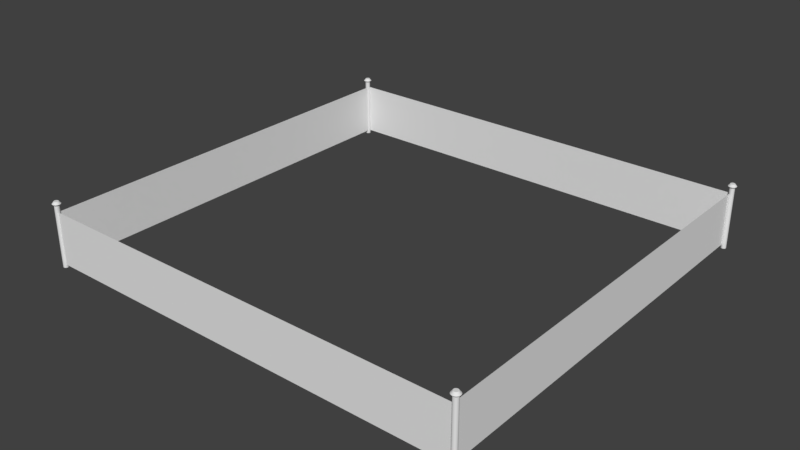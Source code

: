 # Source: Fence.blend  (saved by Blender 2.79.0; exported with 4.5.12 LTS)
import bpy
from mathutils import Matrix  # noqa: F401  (used for matrix-valued properties, if any)

bpy.ops.wm.read_factory_settings(use_empty=True)
scene = bpy.context.scene
scene.name = 'Scene'

# ---- collections
col_collection_1 = bpy.data.collections.new('Collection 1'); scene.collection.children.link(col_collection_1)

# ---- world
world_world = bpy.data.worlds.new('World'); scene.world = world_world
world_world.color = (0.05088, 0.05088, 0.05088)
world_world.use_sun_shadow = False
world_world.sun_shadow_jitter_overblur = 0.0
world_world.cycles.sampling_method = 'MANUAL'

# ---- meshes
me_plane = bpy.data.meshes.new('Plane')
me_plane.from_pydata([(-4.201, -1.788e-07, -3.97), (4.201, -1.788e-07, -3.97), (-4.201, 1.0, -3.97), (4.201, 1.0, -3.97), (-4.201, -1.788e-07, 3.97), (4.201, -1.788e-07, 3.97), (-4.201, 1.0, 3.97), (4.201, 1.0, 3.97), (-4.177, 1.768e-07, 3.959), (-4.177, -1.693e-07, -3.959), (-4.177, 1.0, 3.959), (-4.177, 1.0, -3.959), (4.177, -1.883e-07, 3.959), (4.177, -5.345e-07, -3.959), (4.177, 1.0, 3.959), (4.177, 1.0, -3.959)], [], [(0, 1, 3, 2), (4, 6, 7, 5), (8, 9, 11, 10), (12, 14, 15, 13)])
_uv = me_plane.uv_layers.new(name='UVMap')
_uv.uv.foreach_set('vector', [0.2793, 0.5, 0.7207, 0.5, 0.7207, 0.5525, 0.2793, 0.5525, 0.2793, 0.5, 0.2793, 0.5525, 0.7207, 0.5525, 0.7207, 0.5, 0.292, 0.5, 0.708, 0.5, 0.708, 0.5525, 0.292, 0.5525, 0.292, 0.5, 0.292, 0.5525, 0.708, 0.5525, 0.708, 0.5])
me_plane.use_remesh_preserve_volume = False
me_plane.use_remesh_preserve_attributes = False
me_plane.use_mirror_vertex_groups = False
me_plane.update()
me_cylinder = bpy.data.meshes.new('Cylinder')
me_cylinder.from_pydata([(53.83, 51.25, -0.07755), (53.83, 51.25, 1.395), (53.95, 51.24, -0.07755), (53.95, 51.24, 1.395), (54.07, 51.21, -0.07755), (54.07, 51.21, 1.395), (54.17, 51.15, -0.07755), (54.17, 51.15, 1.395), (54.27, 51.07, -0.07755), (54.27, 51.07, 1.395), (54.35, 50.98, -0.07755), (54.35, 50.98, 1.395), (54.4, 50.87, -0.07755), (54.4, 50.87, 1.395), (54.44, 50.75, -0.07755), (54.44, 50.75, 1.395), (54.45, 50.63, -0.07755), (54.45, 50.63, 1.395), (54.44, 50.51, -0.07755), (54.44, 50.51, 1.395), (54.4, 50.4, -0.07755), (54.4, 50.4, 1.395), (54.35, 50.29, -0.07755), (54.35, 50.29, 1.395), (54.27, 50.19, -0.07755), (54.27, 50.19, 1.395), (54.17, 50.12, -0.07755), (54.17, 50.12, 1.395), (54.07, 50.06, -0.07755), (54.07, 50.06, 1.395), (53.95, 50.02, -0.07755), (53.95, 50.02, 1.395), (53.83, 50.01, -0.07755), (53.83, 50.01, 1.395), (53.71, 50.02, -0.07755), (53.71, 50.02, 1.395), (53.59, 50.06, -0.07755), (53.59, 50.06, 1.395), (53.48, 50.12, -0.07755), (53.48, 50.12, 1.395), (53.39, 50.19, -0.07755), (53.39, 50.19, 1.395), (53.31, 50.29, -0.07755), (53.31, 50.29, 1.395), (53.26, 50.4, -0.07755), (53.26, 50.4, 1.395), (53.22, 50.51, -0.07755), (53.22, 50.51, 1.395), (53.21, 50.63, -0.07755), (53.21, 50.63, 1.395), (53.22, 50.75, -0.07755), (53.22, 50.75, 1.395), (53.26, 50.87, -0.07755), (53.26, 50.87, 1.395), (53.31, 50.98, -0.07755), (53.31, 50.98, 1.395), (53.39, 51.07, -0.07755), (53.39, 51.07, 1.395), (53.48, 51.15, -0.07755), (53.48, 51.15, 1.395), (53.59, 51.21, -0.07755), (53.59, 51.21, 1.395), (53.71, 51.24, -0.07755), (53.71, 51.24, 1.395), (53.94, 51.18, 1.49), (54.02, 51.61, 1.436), (53.83, 51.63, 1.436), (53.83, 51.19, 1.49), (54.04, 51.15, 1.49), (54.21, 51.56, 1.436), (54.14, 51.1, 1.49), (54.38, 51.46, 1.436), (54.22, 51.03, 1.49), (54.54, 51.34, 1.436), (54.29, 50.94, 1.49), (54.66, 51.19, 1.436), (54.34, 50.85, 1.49), (54.75, 51.02, 1.436), (54.37, 50.74, 1.49), (54.81, 50.83, 1.436), (54.39, 50.63, 1.49), (54.83, 50.63, 1.436), (54.37, 50.52, 1.49), (54.81, 50.44, 1.436), (54.34, 50.42, 1.49), (54.75, 50.25, 1.436), (54.29, 50.32, 1.49), (54.66, 50.08, 1.436), (54.22, 50.24, 1.49), (54.54, 49.93, 1.436), (54.14, 50.17, 1.49), (54.38, 49.8, 1.436), (54.04, 50.12, 1.49), (54.21, 49.71, 1.436), (53.94, 50.09, 1.49), (54.02, 49.65, 1.436), (53.83, 50.08, 1.49), (53.83, 49.63, 1.436), (53.72, 50.09, 1.49), (53.63, 49.65, 1.436), (53.62, 50.12, 1.49), (53.45, 49.71, 1.436), (53.52, 50.17, 1.49), (53.27, 49.8, 1.436), (53.44, 50.24, 1.49), (53.12, 49.93, 1.436), (53.37, 50.32, 1.49), (53.0, 50.08, 1.436), (53.32, 50.42, 1.49), (52.91, 50.25, 1.436), (53.28, 50.52, 1.49), (52.85, 50.44, 1.436), (53.27, 50.63, 1.49), (52.83, 50.63, 1.436), (53.28, 50.74, 1.49), (52.85, 50.83, 1.436), (53.32, 50.85, 1.49), (52.91, 51.02, 1.436), (53.37, 50.94, 1.49), (53.0, 51.19, 1.436), (53.44, 51.03, 1.49), (53.12, 51.34, 1.436), (53.52, 51.1, 1.49), (53.27, 51.46, 1.436), (53.62, 51.15, 1.49), (53.45, 51.56, 1.436), (53.72, 51.18, 1.49), (53.63, 51.61, 1.436), (-53.83, 51.25, -0.07755), (-53.83, 51.25, 1.395), (-53.95, 51.24, -0.07755), (-53.95, 51.24, 1.395), (-54.07, 51.21, -0.07755), (-54.07, 51.21, 1.395), (-54.17, 51.15, -0.07755), (-54.17, 51.15, 1.395), (-54.27, 51.07, -0.07755), (-54.27, 51.07, 1.395), (-54.35, 50.98, -0.07755), (-54.35, 50.98, 1.395), (-54.4, 50.87, -0.07755), (-54.4, 50.87, 1.395), (-54.44, 50.75, -0.07755), (-54.44, 50.75, 1.395), (-54.45, 50.63, -0.07755), (-54.45, 50.63, 1.395), (-54.44, 50.51, -0.07755), (-54.44, 50.51, 1.395), (-54.4, 50.4, -0.07755), (-54.4, 50.4, 1.395), (-54.35, 50.29, -0.07755), (-54.35, 50.29, 1.395), (-54.27, 50.19, -0.07755), (-54.27, 50.19, 1.395), (-54.17, 50.12, -0.07755), (-54.17, 50.12, 1.395), (-54.07, 50.06, -0.07755), (-54.07, 50.06, 1.395), (-53.95, 50.02, -0.07755), (-53.95, 50.02, 1.395), (-53.83, 50.01, -0.07755), (-53.83, 50.01, 1.395), (-53.71, 50.02, -0.07755), (-53.71, 50.02, 1.395), (-53.59, 50.06, -0.07755), (-53.59, 50.06, 1.395), (-53.48, 50.12, -0.07755), (-53.48, 50.12, 1.395), (-53.39, 50.19, -0.07755), (-53.39, 50.19, 1.395), (-53.31, 50.29, -0.07755), (-53.31, 50.29, 1.395), (-53.26, 50.4, -0.07755), (-53.26, 50.4, 1.395), (-53.22, 50.51, -0.07755), (-53.22, 50.51, 1.395), (-53.21, 50.63, -0.07755), (-53.21, 50.63, 1.395), (-53.22, 50.75, -0.07755), (-53.22, 50.75, 1.395), (-53.26, 50.87, -0.07755), (-53.26, 50.87, 1.395), (-53.31, 50.98, -0.07755), (-53.31, 50.98, 1.395), (-53.39, 51.07, -0.07755), (-53.39, 51.07, 1.395), (-53.48, 51.15, -0.07755), (-53.48, 51.15, 1.395), (-53.59, 51.21, -0.07755), (-53.59, 51.21, 1.395), (-53.71, 51.24, -0.07755), (-53.71, 51.24, 1.395), (-53.94, 51.18, 1.49), (-54.02, 51.61, 1.436), (-53.83, 51.63, 1.436), (-53.83, 51.19, 1.49), (-54.04, 51.15, 1.49), (-54.21, 51.56, 1.436), (-54.14, 51.1, 1.49), (-54.38, 51.46, 1.436), (-54.22, 51.03, 1.49), (-54.54, 51.34, 1.436), (-54.29, 50.94, 1.49), (-54.66, 51.19, 1.436), (-54.34, 50.85, 1.49), (-54.75, 51.02, 1.436), (-54.37, 50.74, 1.49), (-54.81, 50.83, 1.436), (-54.39, 50.63, 1.49), (-54.83, 50.63, 1.436), (-54.37, 50.52, 1.49), (-54.81, 50.44, 1.436), (-54.34, 50.42, 1.49), (-54.75, 50.25, 1.436), (-54.29, 50.32, 1.49), (-54.66, 50.08, 1.436), (-54.22, 50.24, 1.49), (-54.54, 49.93, 1.436), (-54.14, 50.17, 1.49), (-54.38, 49.8, 1.436), (-54.04, 50.12, 1.49), (-54.21, 49.71, 1.436), (-53.94, 50.09, 1.49), (-54.02, 49.65, 1.436), (-53.83, 50.08, 1.49), (-53.83, 49.63, 1.436), (-53.72, 50.09, 1.49), (-53.63, 49.65, 1.436), (-53.62, 50.12, 1.49), (-53.45, 49.71, 1.436), (-53.52, 50.17, 1.49), (-53.27, 49.8, 1.436), (-53.44, 50.24, 1.49), (-53.12, 49.93, 1.436), (-53.37, 50.32, 1.49), (-53.0, 50.08, 1.436), (-53.32, 50.42, 1.49), (-52.91, 50.25, 1.436), (-53.28, 50.52, 1.49), (-52.85, 50.44, 1.436), (-53.27, 50.63, 1.49), (-52.83, 50.63, 1.436), (-53.28, 50.74, 1.49), (-52.85, 50.83, 1.436), (-53.32, 50.85, 1.49), (-52.91, 51.02, 1.436), (-53.37, 50.94, 1.49), (-53.0, 51.19, 1.436), (-53.44, 51.03, 1.49), (-53.12, 51.34, 1.436), (-53.52, 51.1, 1.49), (-53.27, 51.46, 1.436), (-53.62, 51.15, 1.49), (-53.45, 51.56, 1.436), (-53.72, 51.18, 1.49), (-53.63, 51.61, 1.436), (53.83, -51.25, -0.07755), (53.83, -51.25, 1.395), (53.95, -51.24, -0.07755), (53.95, -51.24, 1.395), (54.07, -51.21, -0.07755), (54.07, -51.21, 1.395), (54.17, -51.15, -0.07755), (54.17, -51.15, 1.395), (54.27, -51.07, -0.07755), (54.27, -51.07, 1.395), (54.35, -50.98, -0.07755), (54.35, -50.98, 1.395), (54.4, -50.87, -0.07755), (54.4, -50.87, 1.395), (54.44, -50.75, -0.07755), (54.44, -50.75, 1.395), (54.45, -50.63, -0.07755), (54.45, -50.63, 1.395), (54.44, -50.51, -0.07755), (54.44, -50.51, 1.395), (54.4, -50.4, -0.07755), (54.4, -50.4, 1.395), (54.35, -50.29, -0.07755), (54.35, -50.29, 1.395), (54.27, -50.19, -0.07755), (54.27, -50.19, 1.395), (54.17, -50.12, -0.07755), (54.17, -50.12, 1.395), (54.07, -50.06, -0.07755), (54.07, -50.06, 1.395), (53.95, -50.02, -0.07755), (53.95, -50.02, 1.395), (53.83, -50.01, -0.07755), (53.83, -50.01, 1.395), (53.71, -50.02, -0.07755), (53.71, -50.02, 1.395), (53.59, -50.06, -0.07755), (53.59, -50.06, 1.395), (53.48, -50.12, -0.07755), (53.48, -50.12, 1.395), (53.39, -50.19, -0.07755), (53.39, -50.19, 1.395), (53.31, -50.29, -0.07755), (53.31, -50.29, 1.395), (53.26, -50.4, -0.07755), (53.26, -50.4, 1.395), (53.22, -50.51, -0.07755), (53.22, -50.51, 1.395), (53.21, -50.63, -0.07755), (53.21, -50.63, 1.395), (53.22, -50.75, -0.07755), (53.22, -50.75, 1.395), (53.26, -50.87, -0.07755), (53.26, -50.87, 1.395), (53.31, -50.98, -0.07755), (53.31, -50.98, 1.395), (53.39, -51.07, -0.07755), (53.39, -51.07, 1.395), (53.48, -51.15, -0.07755), (53.48, -51.15, 1.395), (53.59, -51.21, -0.07755), (53.59, -51.21, 1.395), (53.71, -51.24, -0.07755), (53.71, -51.24, 1.395), (53.94, -51.18, 1.49), (54.02, -51.61, 1.436), (53.83, -51.63, 1.436), (53.83, -51.19, 1.49), (54.04, -51.15, 1.49), (54.21, -51.56, 1.436), (54.14, -51.1, 1.49), (54.38, -51.46, 1.436), (54.22, -51.03, 1.49), (54.54, -51.34, 1.436), (54.29, -50.94, 1.49), (54.66, -51.19, 1.436), (54.34, -50.85, 1.49), (54.75, -51.02, 1.436), (54.37, -50.74, 1.49), (54.81, -50.83, 1.436), (54.39, -50.63, 1.49), (54.83, -50.63, 1.436), (54.37, -50.52, 1.49), (54.81, -50.44, 1.436), (54.34, -50.42, 1.49), (54.75, -50.25, 1.436), (54.29, -50.32, 1.49), (54.66, -50.08, 1.436), (54.22, -50.24, 1.49), (54.54, -49.93, 1.436), (54.14, -50.17, 1.49), (54.38, -49.8, 1.436), (54.04, -50.12, 1.49), (54.21, -49.71, 1.436), (53.94, -50.09, 1.49), (54.02, -49.65, 1.436), (53.83, -50.08, 1.49), (53.83, -49.63, 1.436), (53.72, -50.09, 1.49), (53.63, -49.65, 1.436), (53.62, -50.12, 1.49), (53.45, -49.71, 1.436), (53.52, -50.17, 1.49), (53.27, -49.8, 1.436), (53.44, -50.24, 1.49), (53.12, -49.93, 1.436), (53.37, -50.32, 1.49), (53.0, -50.08, 1.436), (53.32, -50.42, 1.49), (52.91, -50.25, 1.436), (53.28, -50.52, 1.49), (52.85, -50.44, 1.436), (53.27, -50.63, 1.49), (52.83, -50.63, 1.436), (53.28, -50.74, 1.49), (52.85, -50.83, 1.436), (53.32, -50.85, 1.49), (52.91, -51.02, 1.436), (53.37, -50.94, 1.49), (53.0, -51.19, 1.436), (53.44, -51.03, 1.49), (53.12, -51.34, 1.436), (53.52, -51.1, 1.49), (53.27, -51.46, 1.436), (53.62, -51.15, 1.49), (53.45, -51.56, 1.436), (53.72, -51.18, 1.49), (53.63, -51.61, 1.436), (-53.83, -51.25, -0.07755), (-53.83, -51.25, 1.395), (-53.95, -51.24, -0.07755), (-53.95, -51.24, 1.395), (-54.07, -51.21, -0.07755), (-54.07, -51.21, 1.395), (-54.17, -51.15, -0.07755), (-54.17, -51.15, 1.395), (-54.27, -51.07, -0.07755), (-54.27, -51.07, 1.395), (-54.35, -50.98, -0.07755), (-54.35, -50.98, 1.395), (-54.4, -50.87, -0.07755), (-54.4, -50.87, 1.395), (-54.44, -50.75, -0.07755), (-54.44, -50.75, 1.395), (-54.45, -50.63, -0.07755), (-54.45, -50.63, 1.395), (-54.44, -50.51, -0.07755), (-54.44, -50.51, 1.395), (-54.4, -50.4, -0.07755), (-54.4, -50.4, 1.395), (-54.35, -50.29, -0.07755), (-54.35, -50.29, 1.395), (-54.27, -50.19, -0.07755), (-54.27, -50.19, 1.395), (-54.17, -50.12, -0.07755), (-54.17, -50.12, 1.395), (-54.07, -50.06, -0.07755), (-54.07, -50.06, 1.395), (-53.95, -50.02, -0.07755), (-53.95, -50.02, 1.395), (-53.83, -50.01, -0.07755), (-53.83, -50.01, 1.395), (-53.71, -50.02, -0.07755), (-53.71, -50.02, 1.395), (-53.59, -50.06, -0.07755), (-53.59, -50.06, 1.395), (-53.48, -50.12, -0.07755), (-53.48, -50.12, 1.395), (-53.39, -50.19, -0.07755), (-53.39, -50.19, 1.395), (-53.31, -50.29, -0.07755), (-53.31, -50.29, 1.395), (-53.26, -50.4, -0.07755), (-53.26, -50.4, 1.395), (-53.22, -50.51, -0.07755), (-53.22, -50.51, 1.395), (-53.21, -50.63, -0.07755), (-53.21, -50.63, 1.395), (-53.22, -50.75, -0.07755), (-53.22, -50.75, 1.395), (-53.26, -50.87, -0.07755), (-53.26, -50.87, 1.395), (-53.31, -50.98, -0.07755), (-53.31, -50.98, 1.395), (-53.39, -51.07, -0.07755), (-53.39, -51.07, 1.395), (-53.48, -51.15, -0.07755), (-53.48, -51.15, 1.395), (-53.59, -51.21, -0.07755), (-53.59, -51.21, 1.395), (-53.71, -51.24, -0.07755), (-53.71, -51.24, 1.395), (-53.94, -51.18, 1.49), (-54.02, -51.61, 1.436), (-53.83, -51.63, 1.436), (-53.83, -51.19, 1.49), (-54.04, -51.15, 1.49), (-54.21, -51.56, 1.436), (-54.14, -51.1, 1.49), (-54.38, -51.46, 1.436), (-54.22, -51.03, 1.49), (-54.54, -51.34, 1.436), (-54.29, -50.94, 1.49), (-54.66, -51.19, 1.436), (-54.34, -50.85, 1.49), (-54.75, -51.02, 1.436), (-54.37, -50.74, 1.49), (-54.81, -50.83, 1.436), (-54.39, -50.63, 1.49), (-54.83, -50.63, 1.436), (-54.37, -50.52, 1.49), (-54.81, -50.44, 1.436), (-54.34, -50.42, 1.49), (-54.75, -50.25, 1.436), (-54.29, -50.32, 1.49), (-54.66, -50.08, 1.436), (-54.22, -50.24, 1.49), (-54.54, -49.93, 1.436), (-54.14, -50.17, 1.49), (-54.38, -49.8, 1.436), (-54.04, -50.12, 1.49), (-54.21, -49.71, 1.436), (-53.94, -50.09, 1.49), (-54.02, -49.65, 1.436), (-53.83, -50.08, 1.49), (-53.83, -49.63, 1.436), (-53.72, -50.09, 1.49), (-53.63, -49.65, 1.436), (-53.62, -50.12, 1.49), (-53.45, -49.71, 1.436), (-53.52, -50.17, 1.49), (-53.27, -49.8, 1.436), (-53.44, -50.24, 1.49), (-53.12, -49.93, 1.436), (-53.37, -50.32, 1.49), (-53.0, -50.08, 1.436), (-53.32, -50.42, 1.49), (-52.91, -50.25, 1.436), (-53.28, -50.52, 1.49), (-52.85, -50.44, 1.436), (-53.27, -50.63, 1.49), (-52.83, -50.63, 1.436), (-53.28, -50.74, 1.49), (-52.85, -50.83, 1.436), (-53.32, -50.85, 1.49), (-52.91, -51.02, 1.436), (-53.37, -50.94, 1.49), (-53.0, -51.19, 1.436), (-53.44, -51.03, 1.49), (-53.12, -51.34, 1.436), (-53.52, -51.1, 1.49), (-53.27, -51.46, 1.436), (-53.62, -51.15, 1.49), (-53.45, -51.56, 1.436), (-53.72, -51.18, 1.49), (-53.63, -51.61, 1.436)], [], [(0, 1, 3, 2), (2, 3, 5, 4), (4, 5, 7, 6), (6, 7, 9, 8), (8, 9, 11, 10), (10, 11, 13, 12), (12, 13, 15, 14), (14, 15, 17, 16), (16, 17, 19, 18), (18, 19, 21, 20), (20, 21, 23, 22), (22, 23, 25, 24), (24, 25, 27, 26), (26, 27, 29, 28), (28, 29, 31, 30), (30, 31, 33, 32), (32, 33, 35, 34), (34, 35, 37, 36), (36, 37, 39, 38), (38, 39, 41, 40), (40, 41, 43, 42), (42, 43, 45, 44), (44, 45, 47, 46), (46, 47, 49, 48), (48, 49, 51, 50), (50, 51, 53, 52), (52, 53, 55, 54), (54, 55, 57, 56), (56, 57, 59, 58), (58, 59, 61, 60), (1, 63, 127, 66), (60, 61, 63, 62), (62, 63, 1, 0), (0, 2, 4, 6, 8, 10, 12, 14, 16, 18, 20, 22, 24, 26, 28, 30, 32, 34, 36, 38, 40, 42, 44, 46, 48, 50, 52, 54, 56, 58, 60, 62), (5, 3, 65, 69), (25, 23, 87, 89), (43, 41, 105, 107), (61, 59, 123, 125), (17, 15, 79, 81), (35, 33, 97, 99), (53, 51, 115, 117), (9, 7, 71, 73), (27, 25, 89, 91), (45, 43, 107, 109), (63, 61, 125, 127), (19, 17, 81, 83), (37, 35, 99, 101), (55, 53, 117, 119), (11, 9, 73, 75), (29, 27, 91, 93), (47, 45, 109, 111), (21, 19, 83, 85), (39, 37, 101, 103), (57, 55, 119, 121), (13, 11, 75, 77), (31, 29, 93, 95), (49, 47, 111, 113), (64, 67, 126, 124, 122, 120, 118, 116, 114, 112, 110, 108, 106, 104, 102, 100, 98, 96, 94, 92, 90, 88, 86, 84, 82, 80, 78, 76, 74, 72, 70, 68), (7, 5, 69, 71), (23, 21, 85, 87), (41, 39, 103, 105), (59, 57, 121, 123), (15, 13, 77, 79), (33, 31, 95, 97), (51, 49, 113, 115), (65, 66, 67, 64), (69, 65, 64, 68), (71, 69, 68, 70), (73, 71, 70, 72), (75, 73, 72, 74), (77, 75, 74, 76), (79, 77, 76, 78), (81, 79, 78, 80), (83, 81, 80, 82), (85, 83, 82, 84), (87, 85, 84, 86), (89, 87, 86, 88), (91, 89, 88, 90), (93, 91, 90, 92), (95, 93, 92, 94), (97, 95, 94, 96), (99, 97, 96, 98), (101, 99, 98, 100), (103, 101, 100, 102), (105, 103, 102, 104), (107, 105, 104, 106), (109, 107, 106, 108), (111, 109, 108, 110), (113, 111, 110, 112), (115, 113, 112, 114), (117, 115, 114, 116), (119, 117, 116, 118), (121, 119, 118, 120), (123, 121, 120, 122), (125, 123, 122, 124), (127, 125, 124, 126), (66, 127, 126, 67), (3, 1, 66, 65), (128, 130, 131, 129), (130, 132, 133, 131), (132, 134, 135, 133), (134, 136, 137, 135), (136, 138, 139, 137), (138, 140, 141, 139), (140, 142, 143, 141), (142, 144, 145, 143), (144, 146, 147, 145), (146, 148, 149, 147), (148, 150, 151, 149), (150, 152, 153, 151), (152, 154, 155, 153), (154, 156, 157, 155), (156, 158, 159, 157), (158, 160, 161, 159), (160, 162, 163, 161), (162, 164, 165, 163), (164, 166, 167, 165), (166, 168, 169, 167), (168, 170, 171, 169), (170, 172, 173, 171), (172, 174, 175, 173), (174, 176, 177, 175), (176, 178, 179, 177), (178, 180, 181, 179), (180, 182, 183, 181), (182, 184, 185, 183), (184, 186, 187, 185), (186, 188, 189, 187), (129, 194, 255, 191), (188, 190, 191, 189), (190, 128, 129, 191), (128, 190, 188, 186, 184, 182, 180, 178, 176, 174, 172, 170, 168, 166, 164, 162, 160, 158, 156, 154, 152, 150, 148, 146, 144, 142, 140, 138, 136, 134, 132, 130), (133, 197, 193, 131), (153, 217, 215, 151), (171, 235, 233, 169), (189, 253, 251, 187), (145, 209, 207, 143), (163, 227, 225, 161), (181, 245, 243, 179), (137, 201, 199, 135), (155, 219, 217, 153), (173, 237, 235, 171), (191, 255, 253, 189), (147, 211, 209, 145), (165, 229, 227, 163), (183, 247, 245, 181), (139, 203, 201, 137), (157, 221, 219, 155), (175, 239, 237, 173), (149, 213, 211, 147), (167, 231, 229, 165), (185, 249, 247, 183), (141, 205, 203, 139), (159, 223, 221, 157), (177, 241, 239, 175), (192, 196, 198, 200, 202, 204, 206, 208, 210, 212, 214, 216, 218, 220, 222, 224, 226, 228, 230, 232, 234, 236, 238, 240, 242, 244, 246, 248, 250, 252, 254, 195), (135, 199, 197, 133), (151, 215, 213, 149), (169, 233, 231, 167), (187, 251, 249, 185), (143, 207, 205, 141), (161, 225, 223, 159), (179, 243, 241, 177), (193, 192, 195, 194), (197, 196, 192, 193), (199, 198, 196, 197), (201, 200, 198, 199), (203, 202, 200, 201), (205, 204, 202, 203), (207, 206, 204, 205), (209, 208, 206, 207), (211, 210, 208, 209), (213, 212, 210, 211), (215, 214, 212, 213), (217, 216, 214, 215), (219, 218, 216, 217), (221, 220, 218, 219), (223, 222, 220, 221), (225, 224, 222, 223), (227, 226, 224, 225), (229, 228, 226, 227), (231, 230, 228, 229), (233, 232, 230, 231), (235, 234, 232, 233), (237, 236, 234, 235), (239, 238, 236, 237), (241, 240, 238, 239), (243, 242, 240, 241), (245, 244, 242, 243), (247, 246, 244, 245), (249, 248, 246, 247), (251, 250, 248, 249), (253, 252, 250, 251), (255, 254, 252, 253), (194, 195, 254, 255), (131, 193, 194, 129), (256, 258, 259, 257), (258, 260, 261, 259), (260, 262, 263, 261), (262, 264, 265, 263), (264, 266, 267, 265), (266, 268, 269, 267), (268, 270, 271, 269), (270, 272, 273, 271), (272, 274, 275, 273), (274, 276, 277, 275), (276, 278, 279, 277), (278, 280, 281, 279), (280, 282, 283, 281), (282, 284, 285, 283), (284, 286, 287, 285), (286, 288, 289, 287), (288, 290, 291, 289), (290, 292, 293, 291), (292, 294, 295, 293), (294, 296, 297, 295), (296, 298, 299, 297), (298, 300, 301, 299), (300, 302, 303, 301), (302, 304, 305, 303), (304, 306, 307, 305), (306, 308, 309, 307), (308, 310, 311, 309), (310, 312, 313, 311), (312, 314, 315, 313), (314, 316, 317, 315), (257, 322, 383, 319), (316, 318, 319, 317), (318, 256, 257, 319), (256, 318, 316, 314, 312, 310, 308, 306, 304, 302, 300, 298, 296, 294, 292, 290, 288, 286, 284, 282, 280, 278, 276, 274, 272, 270, 268, 266, 264, 262, 260, 258), (261, 325, 321, 259), (281, 345, 343, 279), (299, 363, 361, 297), (317, 381, 379, 315), (273, 337, 335, 271), (291, 355, 353, 289), (309, 373, 371, 307), (265, 329, 327, 263), (283, 347, 345, 281), (301, 365, 363, 299), (319, 383, 381, 317), (275, 339, 337, 273), (293, 357, 355, 291), (311, 375, 373, 309), (267, 331, 329, 265), (285, 349, 347, 283), (303, 367, 365, 301), (277, 341, 339, 275), (295, 359, 357, 293), (313, 377, 375, 311), (269, 333, 331, 267), (287, 351, 349, 285), (305, 369, 367, 303), (320, 324, 326, 328, 330, 332, 334, 336, 338, 340, 342, 344, 346, 348, 350, 352, 354, 356, 358, 360, 362, 364, 366, 368, 370, 372, 374, 376, 378, 380, 382, 323), (263, 327, 325, 261), (279, 343, 341, 277), (297, 361, 359, 295), (315, 379, 377, 313), (271, 335, 333, 269), (289, 353, 351, 287), (307, 371, 369, 305), (321, 320, 323, 322), (325, 324, 320, 321), (327, 326, 324, 325), (329, 328, 326, 327), (331, 330, 328, 329), (333, 332, 330, 331), (335, 334, 332, 333), (337, 336, 334, 335), (339, 338, 336, 337), (341, 340, 338, 339), (343, 342, 340, 341), (345, 344, 342, 343), (347, 346, 344, 345), (349, 348, 346, 347), (351, 350, 348, 349), (353, 352, 350, 351), (355, 354, 352, 353), (357, 356, 354, 355), (359, 358, 356, 357), (361, 360, 358, 359), (363, 362, 360, 361), (365, 364, 362, 363), (367, 366, 364, 365), (369, 368, 366, 367), (371, 370, 368, 369), (373, 372, 370, 371), (375, 374, 372, 373), (377, 376, 374, 375), (379, 378, 376, 377), (381, 380, 378, 379), (383, 382, 380, 381), (322, 323, 382, 383), (259, 321, 322, 257), (384, 385, 387, 386), (386, 387, 389, 388), (388, 389, 391, 390), (390, 391, 393, 392), (392, 393, 395, 394), (394, 395, 397, 396), (396, 397, 399, 398), (398, 399, 401, 400), (400, 401, 403, 402), (402, 403, 405, 404), (404, 405, 407, 406), (406, 407, 409, 408), (408, 409, 411, 410), (410, 411, 413, 412), (412, 413, 415, 414), (414, 415, 417, 416), (416, 417, 419, 418), (418, 419, 421, 420), (420, 421, 423, 422), (422, 423, 425, 424), (424, 425, 427, 426), (426, 427, 429, 428), (428, 429, 431, 430), (430, 431, 433, 432), (432, 433, 435, 434), (434, 435, 437, 436), (436, 437, 439, 438), (438, 439, 441, 440), (440, 441, 443, 442), (442, 443, 445, 444), (385, 447, 511, 450), (444, 445, 447, 446), (446, 447, 385, 384), (384, 386, 388, 390, 392, 394, 396, 398, 400, 402, 404, 406, 408, 410, 412, 414, 416, 418, 420, 422, 424, 426, 428, 430, 432, 434, 436, 438, 440, 442, 444, 446), (389, 387, 449, 453), (409, 407, 471, 473), (427, 425, 489, 491), (445, 443, 507, 509), (401, 399, 463, 465), (419, 417, 481, 483), (437, 435, 499, 501), (393, 391, 455, 457), (411, 409, 473, 475), (429, 427, 491, 493), (447, 445, 509, 511), (403, 401, 465, 467), (421, 419, 483, 485), (439, 437, 501, 503), (395, 393, 457, 459), (413, 411, 475, 477), (431, 429, 493, 495), (405, 403, 467, 469), (423, 421, 485, 487), (441, 439, 503, 505), (397, 395, 459, 461), (415, 413, 477, 479), (433, 431, 495, 497), (448, 451, 510, 508, 506, 504, 502, 500, 498, 496, 494, 492, 490, 488, 486, 484, 482, 480, 478, 476, 474, 472, 470, 468, 466, 464, 462, 460, 458, 456, 454, 452), (391, 389, 453, 455), (407, 405, 469, 471), (425, 423, 487, 489), (443, 441, 505, 507), (399, 397, 461, 463), (417, 415, 479, 481), (435, 433, 497, 499), (449, 450, 451, 448), (453, 449, 448, 452), (455, 453, 452, 454), (457, 455, 454, 456), (459, 457, 456, 458), (461, 459, 458, 460), (463, 461, 460, 462), (465, 463, 462, 464), (467, 465, 464, 466), (469, 467, 466, 468), (471, 469, 468, 470), (473, 471, 470, 472), (475, 473, 472, 474), (477, 475, 474, 476), (479, 477, 476, 478), (481, 479, 478, 480), (483, 481, 480, 482), (485, 483, 482, 484), (487, 485, 484, 486), (489, 487, 486, 488), (491, 489, 488, 490), (493, 491, 490, 492), (495, 493, 492, 494), (497, 495, 494, 496), (499, 497, 496, 498), (501, 499, 498, 500), (503, 501, 500, 502), (505, 503, 502, 504), (507, 505, 504, 506), (509, 507, 506, 508), (511, 509, 508, 510), (450, 511, 510, 451), (387, 385, 450, 449)])
me_cylinder.use_remesh_preserve_volume = False
me_cylinder.use_remesh_preserve_attributes = False
me_cylinder.use_mirror_vertex_groups = False
me_cylinder.update()

# ---- objects
ob_plane = bpy.data.objects.new('Plane', me_plane)
ob_cylinder = bpy.data.objects.new('Cylinder', me_cylinder)

# ---- transforms, parenting, visibility, modifiers, constraints
ob_plane.location = (0.0, 0.0, 0.0)
ob_plane.rotation_euler = (1.571, -0.0, 0.0)
ob_plane.lineart.crease_threshold = 0.0
ob_cylinder.location = (0.0, 0.0, 0.0)
ob_cylinder.scale = (0.07809, 0.07809, 0.7993)
ob_cylinder.lineart.crease_threshold = 0.0

# ---- collection membership
col_collection_1.objects.link(ob_plane)
col_collection_1.objects.link(ob_cylinder)

# ---- scene / render settings (as saved in the file)
scene.frame_start = 1; scene.frame_end = 250; scene.frame_set(2)
scene.render.engine = 'BLENDER_EEVEE_NEXT'
scene.render.resolution_percentage = 50
scene.render.dither_intensity = 0.0
scene.cycles.use_denoising = False
scene.cycles.samples = 128
scene.cycles.sampling_pattern = 'TABULATED_SOBOL'
scene.cycles.use_adaptive_sampling = False
scene.cycles.use_light_tree = False
scene.cycles.blur_glossy = 0.0
scene.cycles.sample_clamp_indirect = 0.0
scene.view_settings.view_transform = 'Standard'
bpy.context.view_layer.update()

# ---- added for rendering (the .blend has no active camera and no usable light): camera, sun
cam_auto = bpy.data.cameras.new('AutoCamera')
cam_auto.lens = 50.0
cam_auto.sensor_width = 36.0
cam_auto.clip_end = 1000.0
ob_auto_camera = bpy.data.objects.new('AutoCamera', cam_auto)
scene.collection.objects.link(ob_auto_camera)
ob_auto_camera.location = (10.9441, -13.1329, 9.31996)
ob_auto_camera.rotation_euler = (1.09748, -7.21219e-08, 0.694738)
scene.camera = ob_auto_camera
light_auto_sun = bpy.data.lights.new('AutoSun', 'SUN')
light_auto_sun.energy = 3.0
light_auto_sun.angle = 0.0523599
ob_auto_sun = bpy.data.objects.new('AutoSun', light_auto_sun)
scene.collection.objects.link(ob_auto_sun)
ob_auto_sun.rotation_euler = (0.872665, 0.174533, 0.523599)
bpy.context.view_layer.update()
